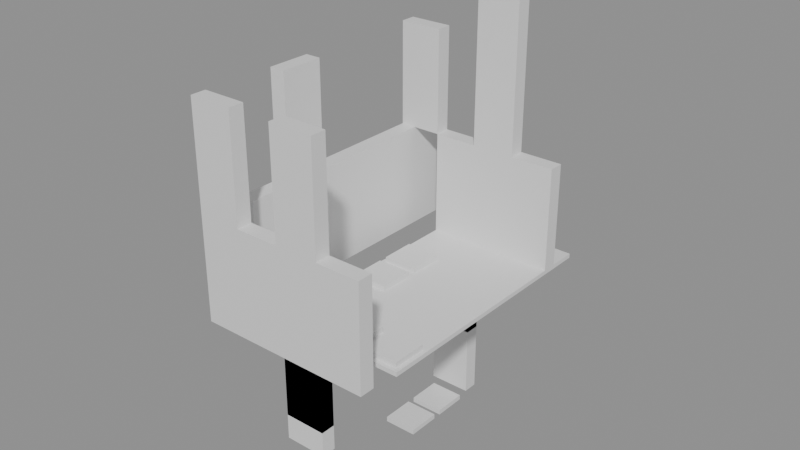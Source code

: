 # Source: building_lego.blend  (saved by Blender 5.0.119; exported with 4.5.12 LTS)
import bpy
from mathutils import Matrix  # noqa: F401  (used for matrix-valued properties, if any)

bpy.ops.wm.read_factory_settings(use_empty=True)
scene = bpy.context.scene
scene.name = 'Scene'

# ---- collections
col_01_paredes_externas = bpy.data.collections.new('01_Paredes_Externas'); scene.collection.children.link(col_01_paredes_externas)
col_02_paredes_internas = bpy.data.collections.new('02_Paredes_Internas'); scene.collection.children.link(col_02_paredes_internas)
col_03_pisos_escadas = bpy.data.collections.new('03_Pisos_Escadas'); scene.collection.children.link(col_03_pisos_escadas)
col_04_moveis_decoracoes = bpy.data.collections.new('04_Moveis_Decoracoes'); scene.collection.children.link(col_04_moveis_decoracoes)

# ---- materials (node trees are filled in below, after node groups)
mat_mat_parede_externa = bpy.data.materials.new('Mat_Parede_Externa')
mat_mat_parede_interna = bpy.data.materials.new('Mat_Parede_Interna')
mat_mat_pisos = bpy.data.materials.new('Mat_Pisos')
mat_mat_moveis = bpy.data.materials.new('Mat_Moveis')

# ---- material node trees
mat_mat_parede_externa.use_nodes = True; mat_mat_parede_externa.node_tree.nodes.clear()
_N = mat_mat_parede_externa.node_tree.nodes; _L = mat_mat_parede_externa.node_tree.links
n0 = _N.new('ShaderNodeBsdfPrincipled'); n0.name = 'BSDF - Pré-fundamentado'; n0.location = (-200, 100)
n1 = _N.new('ShaderNodeOutputMaterial'); n1.name = 'Saída de material'; n1.location = (200, 100)
_L.new(n0.outputs[0], n1.inputs[0])
n1.is_active_output = True
mat_mat_parede_interna.use_nodes = True; mat_mat_parede_interna.node_tree.nodes.clear()
_N = mat_mat_parede_interna.node_tree.nodes; _L = mat_mat_parede_interna.node_tree.links
n0 = _N.new('ShaderNodeBsdfPrincipled'); n0.name = 'BSDF - Pré-fundamentado'; n0.location = (-200, 100)
n1 = _N.new('ShaderNodeOutputMaterial'); n1.name = 'Saída de material'; n1.location = (200, 100)
_L.new(n0.outputs[0], n1.inputs[0])
n1.is_active_output = True
mat_mat_pisos.use_nodes = True; mat_mat_pisos.node_tree.nodes.clear()
_N = mat_mat_pisos.node_tree.nodes; _L = mat_mat_pisos.node_tree.links
n0 = _N.new('ShaderNodeBsdfPrincipled'); n0.name = 'BSDF - Pré-fundamentado'; n0.location = (-200, 100)
n1 = _N.new('ShaderNodeOutputMaterial'); n1.name = 'Saída de material'; n1.location = (200, 100)
_L.new(n0.outputs[0], n1.inputs[0])
n1.is_active_output = True
mat_mat_moveis.use_nodes = True; mat_mat_moveis.node_tree.nodes.clear()
_N = mat_mat_moveis.node_tree.nodes; _L = mat_mat_moveis.node_tree.links
n0 = _N.new('ShaderNodeBsdfPrincipled'); n0.name = 'BSDF - Pré-fundamentado'; n0.location = (-200, 100)
n1 = _N.new('ShaderNodeOutputMaterial'); n1.name = 'Saída de material'; n1.location = (200, 100)
_L.new(n0.outputs[0], n1.inputs[0])
n1.is_active_output = True

# ---- meshes
me_bloco_stone_post_1324_1444_z41 = bpy.data.meshes.new('Bloco_stone_post_1324_1444_z41')
me_bloco_stone_post_1324_1444_z41.from_pydata([(-0.5, -0.175, -1.2), (0.5, -0.175, -1.2), (0.5, 0.175, -1.2), (-0.5, 0.175, -1.2), (-0.5, -0.175, 1.2), (0.5, -0.175, 1.2), (0.5, 0.175, 1.2), (-0.5, 0.175, 1.2)], [], [(0, 1, 2, 3), (4, 7, 6, 5), (0, 4, 5, 1), (2, 6, 7, 3), (0, 3, 7, 4), (1, 5, 6, 2)])
me_bloco_stone_post_1324_1444_z41.materials.append(mat_mat_parede_externa)
me_bloco_stone_post_1324_1444_z41.update()
me_bloco_stone_pillar_1324_1444_z61 = bpy.data.meshes.new('Bloco_stone_pillar_1324_1444_z61')
me_bloco_stone_pillar_1324_1444_z61.from_pydata([(-0.5, -0.175, -1.2), (0.5, -0.175, -1.2), (0.5, 0.175, -1.2), (-0.5, 0.175, -1.2), (-0.5, -0.175, 1.2), (0.5, -0.175, 1.2), (0.5, 0.175, 1.2), (-0.5, 0.175, 1.2)], [], [(0, 1, 2, 3), (4, 7, 6, 5), (0, 4, 5, 1), (2, 6, 7, 3), (0, 3, 7, 4), (1, 5, 6, 2)])
me_bloco_stone_pillar_1324_1444_z61.materials.append(mat_mat_parede_externa)
me_bloco_stone_pillar_1324_1444_z61.update()
me_bloco_stone_wall_1325_1444_z41 = bpy.data.meshes.new('Bloco_stone_wall_1325_1444_z41')
me_bloco_stone_wall_1325_1444_z41.from_pydata([(-0.5, -0.175, -1.2), (0.5, -0.175, -1.2), (0.5, 0.175, -1.2), (-0.5, 0.175, -1.2), (-0.5, -0.175, 1.2), (0.5, -0.175, 1.2), (0.5, 0.175, 1.2), (-0.5, 0.175, 1.2)], [], [(0, 1, 2, 3), (4, 7, 6, 5), (0, 4, 5, 1), (2, 6, 7, 3), (0, 3, 7, 4), (1, 5, 6, 2)])
me_bloco_stone_wall_1325_1444_z41.materials.append(mat_mat_parede_externa)
me_bloco_stone_wall_1325_1444_z41.update()
me_bloco_stone_wall_1326_1444_z41 = bpy.data.meshes.new('Bloco_stone_wall_1326_1444_z41')
me_bloco_stone_wall_1326_1444_z41.from_pydata([(-0.5, -0.175, -1.2), (0.5, -0.175, -1.2), (0.5, 0.175, -1.2), (-0.5, 0.175, -1.2), (-0.5, -0.175, 1.2), (0.5, -0.175, 1.2), (0.5, 0.175, 1.2), (-0.5, 0.175, 1.2)], [], [(0, 1, 2, 3), (4, 7, 6, 5), (0, 4, 5, 1), (2, 6, 7, 3), (0, 3, 7, 4), (1, 5, 6, 2)])
me_bloco_stone_wall_1326_1444_z41.materials.append(mat_mat_parede_externa)
me_bloco_stone_wall_1326_1444_z41.update()
me_bloco_stone_pillar_1326_1444_z61 = bpy.data.meshes.new('Bloco_stone_pillar_1326_1444_z61')
me_bloco_stone_pillar_1326_1444_z61.from_pydata([(-0.5, -0.175, -1.2), (0.5, -0.175, -1.2), (0.5, 0.175, -1.2), (-0.5, 0.175, -1.2), (-0.5, -0.175, 1.2), (0.5, -0.175, 1.2), (0.5, 0.175, 1.2), (-0.5, 0.175, 1.2)], [], [(0, 1, 2, 3), (4, 7, 6, 5), (0, 4, 5, 1), (2, 6, 7, 3), (0, 3, 7, 4), (1, 5, 6, 2)])
me_bloco_stone_pillar_1326_1444_z61.materials.append(mat_mat_parede_externa)
me_bloco_stone_pillar_1326_1444_z61.update()
me_bloco_stone_wall_1327_1444_z41 = bpy.data.meshes.new('Bloco_stone_wall_1327_1444_z41')
me_bloco_stone_wall_1327_1444_z41.from_pydata([(-0.5, -0.175, -1.2), (0.5, -0.175, -1.2), (0.5, 0.175, -1.2), (-0.5, 0.175, -1.2), (-0.5, -0.175, 1.2), (0.5, -0.175, 1.2), (0.5, 0.175, 1.2), (-0.5, 0.175, 1.2)], [], [(0, 1, 2, 3), (4, 7, 6, 5), (0, 4, 5, 1), (2, 6, 7, 3), (0, 3, 7, 4), (1, 5, 6, 2)])
me_bloco_stone_wall_1327_1444_z41.materials.append(mat_mat_parede_externa)
me_bloco_stone_wall_1327_1444_z41.update()
me_bloco_stone_pillar_1324_1450_z61 = bpy.data.meshes.new('Bloco_stone_pillar_1324_1450_z61')
me_bloco_stone_pillar_1324_1450_z61.from_pydata([(-0.5, -0.175, -1.2), (0.5, -0.175, -1.2), (0.5, 0.175, -1.2), (-0.5, 0.175, -1.2), (-0.5, -0.175, 1.2), (0.5, -0.175, 1.2), (0.5, 0.175, 1.2), (-0.5, 0.175, 1.2)], [], [(0, 1, 2, 3), (4, 7, 6, 5), (0, 4, 5, 1), (2, 6, 7, 3), (0, 3, 7, 4), (1, 5, 6, 2)])
me_bloco_stone_pillar_1324_1450_z61.materials.append(mat_mat_parede_externa)
me_bloco_stone_pillar_1324_1450_z61.update()
me_bloco_stone_post_1325_1450_z7 = bpy.data.meshes.new('Bloco_stone_post_1325_1450_z7')
me_bloco_stone_post_1325_1450_z7.from_pydata([(-0.5, -0.175, -1.2), (0.5, -0.175, -1.2), (0.5, 0.175, -1.2), (-0.5, 0.175, -1.2), (-0.5, -0.175, 1.2), (0.5, -0.175, 1.2), (0.5, 0.175, 1.2), (-0.5, 0.175, 1.2)], [], [(0, 1, 2, 3), (4, 7, 6, 5), (0, 4, 5, 1), (2, 6, 7, 3), (0, 3, 7, 4), (1, 5, 6, 2)])
me_bloco_stone_post_1325_1450_z7.materials.append(mat_mat_parede_externa)
me_bloco_stone_post_1325_1450_z7.update()
me_bloco_stone_arch_1325_1450_z21 = bpy.data.meshes.new('Bloco_stone_arch_1325_1450_z21')
me_bloco_stone_arch_1325_1450_z21.from_pydata([(-0.5, -0.175, -1.2), (0.5, -0.175, -1.2), (0.5, 0.175, -1.2), (-0.5, 0.175, -1.2), (-0.5, -0.175, 1.2), (0.5, -0.175, 1.2), (0.5, 0.175, 1.2), (-0.5, 0.175, 1.2)], [], [(0, 1, 2, 3), (4, 7, 6, 5), (0, 4, 5, 1), (2, 6, 7, 3), (0, 3, 7, 4), (1, 5, 6, 2)])
me_bloco_stone_arch_1325_1450_z21.materials.append(mat_mat_parede_externa)
me_bloco_stone_arch_1325_1450_z21.update()
me_bloco_stone_wall_1325_1450_z41 = bpy.data.meshes.new('Bloco_stone_wall_1325_1450_z41')
me_bloco_stone_wall_1325_1450_z41.from_pydata([(-0.5, -0.175, -1.2), (0.5, -0.175, -1.2), (0.5, 0.175, -1.2), (-0.5, 0.175, -1.2), (-0.5, -0.175, 1.2), (0.5, -0.175, 1.2), (0.5, 0.175, 1.2), (-0.5, 0.175, 1.2)], [], [(0, 1, 2, 3), (4, 7, 6, 5), (0, 4, 5, 1), (2, 6, 7, 3), (0, 3, 7, 4), (1, 5, 6, 2)])
me_bloco_stone_wall_1325_1450_z41.materials.append(mat_mat_parede_externa)
me_bloco_stone_wall_1325_1450_z41.update()
me_bloco_stone_wall_1326_1450_z41 = bpy.data.meshes.new('Bloco_stone_wall_1326_1450_z41')
me_bloco_stone_wall_1326_1450_z41.from_pydata([(-0.5, -0.175, -1.2), (0.5, -0.175, -1.2), (0.5, 0.175, -1.2), (-0.5, 0.175, -1.2), (-0.5, -0.175, 1.2), (0.5, -0.175, 1.2), (0.5, 0.175, 1.2), (-0.5, 0.175, 1.2)], [], [(0, 1, 2, 3), (4, 7, 6, 5), (0, 4, 5, 1), (2, 6, 7, 3), (0, 3, 7, 4), (1, 5, 6, 2)])
me_bloco_stone_wall_1326_1450_z41.materials.append(mat_mat_parede_externa)
me_bloco_stone_wall_1326_1450_z41.update()
me_bloco_stone_pillar_1326_1450_z61 = bpy.data.meshes.new('Bloco_stone_pillar_1326_1450_z61')
me_bloco_stone_pillar_1326_1450_z61.from_pydata([(-0.5, -0.175, -1.2), (0.5, -0.175, -1.2), (0.5, 0.175, -1.2), (-0.5, 0.175, -1.2), (-0.5, -0.175, 1.2), (0.5, -0.175, 1.2), (0.5, 0.175, 1.2), (-0.5, 0.175, 1.2)], [], [(0, 1, 2, 3), (4, 7, 6, 5), (0, 4, 5, 1), (2, 6, 7, 3), (0, 3, 7, 4), (1, 5, 6, 2)])
me_bloco_stone_pillar_1326_1450_z61.materials.append(mat_mat_parede_externa)
me_bloco_stone_pillar_1326_1450_z61.update()
me_bloco_stone_pillar_1326_1450_z81 = bpy.data.meshes.new('Bloco_stone_pillar_1326_1450_z81')
me_bloco_stone_pillar_1326_1450_z81.from_pydata([(-0.5, -0.175, -1.2), (0.5, -0.175, -1.2), (0.5, 0.175, -1.2), (-0.5, 0.175, -1.2), (-0.5, -0.175, 1.2), (0.5, -0.175, 1.2), (0.5, 0.175, 1.2), (-0.5, 0.175, 1.2)], [], [(0, 1, 2, 3), (4, 7, 6, 5), (0, 4, 5, 1), (2, 6, 7, 3), (0, 3, 7, 4), (1, 5, 6, 2)])
me_bloco_stone_pillar_1326_1450_z81.materials.append(mat_mat_parede_externa)
me_bloco_stone_pillar_1326_1450_z81.update()
me_bloco_stone_wall_1327_1450_z41 = bpy.data.meshes.new('Bloco_stone_wall_1327_1450_z41')
me_bloco_stone_wall_1327_1450_z41.from_pydata([(-0.5, -0.175, -1.2), (0.5, -0.175, -1.2), (0.5, 0.175, -1.2), (-0.5, 0.175, -1.2), (-0.5, -0.175, 1.2), (0.5, -0.175, 1.2), (0.5, 0.175, 1.2), (-0.5, 0.175, 1.2)], [], [(0, 1, 2, 3), (4, 7, 6, 5), (0, 4, 5, 1), (2, 6, 7, 3), (0, 3, 7, 4), (1, 5, 6, 2)])
me_bloco_stone_wall_1327_1450_z41.materials.append(mat_mat_parede_externa)
me_bloco_stone_wall_1327_1450_z41.update()
me_bloco_stone_wall_1324_1445_z41 = bpy.data.meshes.new('Bloco_stone_wall_1324_1445_z41')
me_bloco_stone_wall_1324_1445_z41.from_pydata([(-0.175, -0.5, -1.2), (0.175, -0.5, -1.2), (0.175, 0.5, -1.2), (-0.175, 0.5, -1.2), (-0.175, -0.5, 1.2), (0.175, -0.5, 1.2), (0.175, 0.5, 1.2), (-0.175, 0.5, 1.2)], [], [(0, 1, 2, 3), (4, 7, 6, 5), (0, 4, 5, 1), (2, 6, 7, 3), (0, 3, 7, 4), (1, 5, 6, 2)])
me_bloco_stone_wall_1324_1445_z41.materials.append(mat_mat_parede_externa)
me_bloco_stone_wall_1324_1445_z41.update()
me_bloco_stone_wall_1324_1446_z41 = bpy.data.meshes.new('Bloco_stone_wall_1324_1446_z41')
me_bloco_stone_wall_1324_1446_z41.from_pydata([(-0.175, -0.5, -1.2), (0.175, -0.5, -1.2), (0.175, 0.5, -1.2), (-0.175, 0.5, -1.2), (-0.175, -0.5, 1.2), (0.175, -0.5, 1.2), (0.175, 0.5, 1.2), (-0.175, 0.5, 1.2)], [], [(0, 1, 2, 3), (4, 7, 6, 5), (0, 4, 5, 1), (2, 6, 7, 3), (0, 3, 7, 4), (1, 5, 6, 2)])
me_bloco_stone_wall_1324_1446_z41.materials.append(mat_mat_parede_externa)
me_bloco_stone_wall_1324_1446_z41.update()
me_bloco_stone_pillar_1324_1446_z61 = bpy.data.meshes.new('Bloco_stone_pillar_1324_1446_z61')
me_bloco_stone_pillar_1324_1446_z61.from_pydata([(-0.175, -0.5, -1.2), (0.175, -0.5, -1.2), (0.175, 0.5, -1.2), (-0.175, 0.5, -1.2), (-0.175, -0.5, 1.2), (0.175, -0.5, 1.2), (0.175, 0.5, 1.2), (-0.175, 0.5, 1.2)], [], [(0, 1, 2, 3), (4, 7, 6, 5), (0, 4, 5, 1), (2, 6, 7, 3), (0, 3, 7, 4), (1, 5, 6, 2)])
me_bloco_stone_pillar_1324_1446_z61.materials.append(mat_mat_parede_externa)
me_bloco_stone_pillar_1324_1446_z61.update()
me_bloco_stone_wall_1324_1447_z41 = bpy.data.meshes.new('Bloco_stone_wall_1324_1447_z41')
me_bloco_stone_wall_1324_1447_z41.from_pydata([(-0.175, -0.5, -1.2), (0.175, -0.5, -1.2), (0.175, 0.5, -1.2), (-0.175, 0.5, -1.2), (-0.175, -0.5, 1.2), (0.175, -0.5, 1.2), (0.175, 0.5, 1.2), (-0.175, 0.5, 1.2)], [], [(0, 1, 2, 3), (4, 7, 6, 5), (0, 4, 5, 1), (2, 6, 7, 3), (0, 3, 7, 4), (1, 5, 6, 2)])
me_bloco_stone_wall_1324_1447_z41.materials.append(mat_mat_parede_externa)
me_bloco_stone_wall_1324_1447_z41.update()
me_bloco_stone_wall_1324_1448_z41 = bpy.data.meshes.new('Bloco_stone_wall_1324_1448_z41')
me_bloco_stone_wall_1324_1448_z41.from_pydata([(-0.175, -0.5, -1.2), (0.175, -0.5, -1.2), (0.175, 0.5, -1.2), (-0.175, 0.5, -1.2), (-0.175, -0.5, 1.2), (0.175, -0.5, 1.2), (0.175, 0.5, 1.2), (-0.175, 0.5, 1.2)], [], [(0, 1, 2, 3), (4, 7, 6, 5), (0, 4, 5, 1), (2, 6, 7, 3), (0, 3, 7, 4), (1, 5, 6, 2)])
me_bloco_stone_wall_1324_1448_z41.materials.append(mat_mat_parede_externa)
me_bloco_stone_wall_1324_1448_z41.update()
me_bloco_stone_wall_1324_1449_z41 = bpy.data.meshes.new('Bloco_stone_wall_1324_1449_z41')
me_bloco_stone_wall_1324_1449_z41.from_pydata([(-0.175, -0.5, -1.2), (0.175, -0.5, -1.2), (0.175, 0.5, -1.2), (-0.175, 0.5, -1.2), (-0.175, -0.5, 1.2), (0.175, -0.5, 1.2), (0.175, 0.5, 1.2), (-0.175, 0.5, 1.2)], [], [(0, 1, 2, 3), (4, 7, 6, 5), (0, 4, 5, 1), (2, 6, 7, 3), (0, 3, 7, 4), (1, 5, 6, 2)])
me_bloco_stone_wall_1324_1449_z41.materials.append(mat_mat_parede_externa)
me_bloco_stone_wall_1324_1449_z41.update()
me_bloco_stone_wall_1324_1450_z41 = bpy.data.meshes.new('Bloco_stone_wall_1324_1450_z41')
me_bloco_stone_wall_1324_1450_z41.from_pydata([(-0.175, -0.5, -1.2), (0.175, -0.5, -1.2), (0.175, 0.5, -1.2), (-0.175, 0.5, -1.2), (-0.175, -0.5, 1.2), (0.175, -0.5, 1.2), (0.175, 0.5, 1.2), (-0.175, 0.5, 1.2)], [], [(0, 1, 2, 3), (4, 7, 6, 5), (0, 4, 5, 1), (2, 6, 7, 3), (0, 3, 7, 4), (1, 5, 6, 2)])
me_bloco_stone_wall_1324_1450_z41.materials.append(mat_mat_parede_externa)
me_bloco_stone_wall_1324_1450_z41.update()
me_bloco_stone_post_1325_1445_z16 = bpy.data.meshes.new('Bloco_stone_post_1325_1445_z16')
me_bloco_stone_post_1325_1445_z16.from_pydata([(-0.5, -0.175, -1.2), (0.5, -0.175, -1.2), (0.5, 0.175, -1.2), (-0.5, 0.175, -1.2), (-0.5, -0.175, 1.2), (0.5, -0.175, 1.2), (0.5, 0.175, 1.2), (-0.5, 0.175, 1.2)], [], [(0, 1, 2, 3), (4, 7, 6, 5), (0, 4, 5, 1), (2, 6, 7, 3), (0, 3, 7, 4), (1, 5, 6, 2)])
me_bloco_stone_post_1325_1445_z16.materials.append(mat_mat_parede_interna)
me_bloco_stone_post_1325_1445_z16.update()
me_bloco_stone_arch_1325_1445_z21 = bpy.data.meshes.new('Bloco_stone_arch_1325_1445_z21')
me_bloco_stone_arch_1325_1445_z21.from_pydata([(-0.5, -0.175, -1.2), (0.5, -0.175, -1.2), (0.5, 0.175, -1.2), (-0.5, 0.175, -1.2), (-0.5, -0.175, 1.2), (0.5, -0.175, 1.2), (0.5, 0.175, 1.2), (-0.5, 0.175, 1.2)], [], [(0, 1, 2, 3), (4, 7, 6, 5), (0, 4, 5, 1), (2, 6, 7, 3), (0, 3, 7, 4), (1, 5, 6, 2)])
me_bloco_stone_arch_1325_1445_z21.materials.append(mat_mat_parede_interna)
me_bloco_stone_arch_1325_1445_z21.update()
me_piso_stone_pavers_dark_1325_1445_z41 = bpy.data.meshes.new('Piso_stone_pavers_dark_1325_1445_z41')
me_piso_stone_pavers_dark_1325_1445_z41.from_pydata([(-0.5, -0.5, -0.05), (0.5, -0.5, -0.05), (0.5, 0.5, -0.05), (-0.5, 0.5, -0.05), (-0.5, -0.5, 0.05), (0.5, -0.5, 0.05), (0.5, 0.5, 0.05), (-0.5, 0.5, 0.05)], [], [(0, 1, 2, 3), (4, 7, 6, 5), (0, 4, 5, 1), (2, 6, 7, 3), (0, 3, 7, 4), (1, 5, 6, 2)])
me_piso_stone_pavers_dark_1325_1445_z41.materials.append(mat_mat_pisos)
me_piso_stone_pavers_dark_1325_1445_z41.update()
me_piso_stone_pavers_dark_1326_1445_z41 = bpy.data.meshes.new('Piso_stone_pavers_dark_1326_1445_z41')
me_piso_stone_pavers_dark_1326_1445_z41.from_pydata([(-0.5, -0.5, -0.05), (0.5, -0.5, -0.05), (0.5, 0.5, -0.05), (-0.5, 0.5, -0.05), (-0.5, -0.5, 0.05), (0.5, -0.5, 0.05), (0.5, 0.5, 0.05), (-0.5, 0.5, 0.05)], [], [(0, 1, 2, 3), (4, 7, 6, 5), (0, 4, 5, 1), (2, 6, 7, 3), (0, 3, 7, 4), (1, 5, 6, 2)])
me_piso_stone_pavers_dark_1326_1445_z41.materials.append(mat_mat_pisos)
me_piso_stone_pavers_dark_1326_1445_z41.update()
me_piso_stone_pavers_dark_1327_1445_z41 = bpy.data.meshes.new('Piso_stone_pavers_dark_1327_1445_z41')
me_piso_stone_pavers_dark_1327_1445_z41.from_pydata([(-0.5, -0.5, -0.05), (0.5, -0.5, -0.05), (0.5, 0.5, -0.05), (-0.5, 0.5, -0.05), (-0.5, -0.5, 0.05), (0.5, -0.5, 0.05), (0.5, 0.5, 0.05), (-0.5, 0.5, 0.05)], [], [(0, 1, 2, 3), (4, 7, 6, 5), (0, 4, 5, 1), (2, 6, 7, 3), (0, 3, 7, 4), (1, 5, 6, 2)])
me_piso_stone_pavers_dark_1327_1445_z41.materials.append(mat_mat_pisos)
me_piso_stone_pavers_dark_1327_1445_z41.update()
me_piso_stone_pavers_dark_1325_1446_z41 = bpy.data.meshes.new('Piso_stone_pavers_dark_1325_1446_z41')
me_piso_stone_pavers_dark_1325_1446_z41.from_pydata([(-0.5, -0.5, -0.05), (0.5, -0.5, -0.05), (0.5, 0.5, -0.05), (-0.5, 0.5, -0.05), (-0.5, -0.5, 0.05), (0.5, -0.5, 0.05), (0.5, 0.5, 0.05), (-0.5, 0.5, 0.05)], [], [(0, 1, 2, 3), (4, 7, 6, 5), (0, 4, 5, 1), (2, 6, 7, 3), (0, 3, 7, 4), (1, 5, 6, 2)])
me_piso_stone_pavers_dark_1325_1446_z41.materials.append(mat_mat_pisos)
me_piso_stone_pavers_dark_1325_1446_z41.update()
me_piso_stone_pavers_dark_1326_1446_z41 = bpy.data.meshes.new('Piso_stone_pavers_dark_1326_1446_z41')
me_piso_stone_pavers_dark_1326_1446_z41.from_pydata([(-0.5, -0.5, -0.05), (0.5, -0.5, -0.05), (0.5, 0.5, -0.05), (-0.5, 0.5, -0.05), (-0.5, -0.5, 0.05), (0.5, -0.5, 0.05), (0.5, 0.5, 0.05), (-0.5, 0.5, 0.05)], [], [(0, 1, 2, 3), (4, 7, 6, 5), (0, 4, 5, 1), (2, 6, 7, 3), (0, 3, 7, 4), (1, 5, 6, 2)])
me_piso_stone_pavers_dark_1326_1446_z41.materials.append(mat_mat_pisos)
me_piso_stone_pavers_dark_1326_1446_z41.update()
me_piso_stone_pavers_dark_1327_1446_z41 = bpy.data.meshes.new('Piso_stone_pavers_dark_1327_1446_z41')
me_piso_stone_pavers_dark_1327_1446_z41.from_pydata([(-0.5, -0.5, -0.05), (0.5, -0.5, -0.05), (0.5, 0.5, -0.05), (-0.5, 0.5, -0.05), (-0.5, -0.5, 0.05), (0.5, -0.5, 0.05), (0.5, 0.5, 0.05), (-0.5, 0.5, 0.05)], [], [(0, 1, 2, 3), (4, 7, 6, 5), (0, 4, 5, 1), (2, 6, 7, 3), (0, 3, 7, 4), (1, 5, 6, 2)])
me_piso_stone_pavers_dark_1327_1446_z41.materials.append(mat_mat_pisos)
me_piso_stone_pavers_dark_1327_1446_z41.update()
me_piso_stone_pavers_dark_1325_1447_z41 = bpy.data.meshes.new('Piso_stone_pavers_dark_1325_1447_z41')
me_piso_stone_pavers_dark_1325_1447_z41.from_pydata([(-0.5, -0.5, -0.05), (0.5, -0.5, -0.05), (0.5, 0.5, -0.05), (-0.5, 0.5, -0.05), (-0.5, -0.5, 0.05), (0.5, -0.5, 0.05), (0.5, 0.5, 0.05), (-0.5, 0.5, 0.05)], [], [(0, 1, 2, 3), (4, 7, 6, 5), (0, 4, 5, 1), (2, 6, 7, 3), (0, 3, 7, 4), (1, 5, 6, 2)])
me_piso_stone_pavers_dark_1325_1447_z41.materials.append(mat_mat_pisos)
me_piso_stone_pavers_dark_1325_1447_z41.update()
me_piso_stone_pavers_dark_1326_1447_z41 = bpy.data.meshes.new('Piso_stone_pavers_dark_1326_1447_z41')
me_piso_stone_pavers_dark_1326_1447_z41.from_pydata([(-0.5, -0.5, -0.05), (0.5, -0.5, -0.05), (0.5, 0.5, -0.05), (-0.5, 0.5, -0.05), (-0.5, -0.5, 0.05), (0.5, -0.5, 0.05), (0.5, 0.5, 0.05), (-0.5, 0.5, 0.05)], [], [(0, 1, 2, 3), (4, 7, 6, 5), (0, 4, 5, 1), (2, 6, 7, 3), (0, 3, 7, 4), (1, 5, 6, 2)])
me_piso_stone_pavers_dark_1326_1447_z41.materials.append(mat_mat_pisos)
me_piso_stone_pavers_dark_1326_1447_z41.update()
me_piso_stone_pavers_dark_1327_1447_z41 = bpy.data.meshes.new('Piso_stone_pavers_dark_1327_1447_z41')
me_piso_stone_pavers_dark_1327_1447_z41.from_pydata([(-0.5, -0.5, -0.05), (0.5, -0.5, -0.05), (0.5, 0.5, -0.05), (-0.5, 0.5, -0.05), (-0.5, -0.5, 0.05), (0.5, -0.5, 0.05), (0.5, 0.5, 0.05), (-0.5, 0.5, 0.05)], [], [(0, 1, 2, 3), (4, 7, 6, 5), (0, 4, 5, 1), (2, 6, 7, 3), (0, 3, 7, 4), (1, 5, 6, 2)])
me_piso_stone_pavers_dark_1327_1447_z41.materials.append(mat_mat_pisos)
me_piso_stone_pavers_dark_1327_1447_z41.update()
me_piso_stone_pavers_dark_1325_1448_z41 = bpy.data.meshes.new('Piso_stone_pavers_dark_1325_1448_z41')
me_piso_stone_pavers_dark_1325_1448_z41.from_pydata([(-0.5, -0.5, -0.05), (0.5, -0.5, -0.05), (0.5, 0.5, -0.05), (-0.5, 0.5, -0.05), (-0.5, -0.5, 0.05), (0.5, -0.5, 0.05), (0.5, 0.5, 0.05), (-0.5, 0.5, 0.05)], [], [(0, 1, 2, 3), (4, 7, 6, 5), (0, 4, 5, 1), (2, 6, 7, 3), (0, 3, 7, 4), (1, 5, 6, 2)])
me_piso_stone_pavers_dark_1325_1448_z41.materials.append(mat_mat_pisos)
me_piso_stone_pavers_dark_1325_1448_z41.update()
me_piso_stone_pavers_dark_1326_1448_z41 = bpy.data.meshes.new('Piso_stone_pavers_dark_1326_1448_z41')
me_piso_stone_pavers_dark_1326_1448_z41.from_pydata([(-0.5, -0.5, -0.05), (0.5, -0.5, -0.05), (0.5, 0.5, -0.05), (-0.5, 0.5, -0.05), (-0.5, -0.5, 0.05), (0.5, -0.5, 0.05), (0.5, 0.5, 0.05), (-0.5, 0.5, 0.05)], [], [(0, 1, 2, 3), (4, 7, 6, 5), (0, 4, 5, 1), (2, 6, 7, 3), (0, 3, 7, 4), (1, 5, 6, 2)])
me_piso_stone_pavers_dark_1326_1448_z41.materials.append(mat_mat_pisos)
me_piso_stone_pavers_dark_1326_1448_z41.update()
me_piso_stone_pavers_dark_1327_1448_z41 = bpy.data.meshes.new('Piso_stone_pavers_dark_1327_1448_z41')
me_piso_stone_pavers_dark_1327_1448_z41.from_pydata([(-0.5, -0.5, -0.05), (0.5, -0.5, -0.05), (0.5, 0.5, -0.05), (-0.5, 0.5, -0.05), (-0.5, -0.5, 0.05), (0.5, -0.5, 0.05), (0.5, 0.5, 0.05), (-0.5, 0.5, 0.05)], [], [(0, 1, 2, 3), (4, 7, 6, 5), (0, 4, 5, 1), (2, 6, 7, 3), (0, 3, 7, 4), (1, 5, 6, 2)])
me_piso_stone_pavers_dark_1327_1448_z41.materials.append(mat_mat_pisos)
me_piso_stone_pavers_dark_1327_1448_z41.update()
me_piso_stone_pavers_dark_1325_1449_z41 = bpy.data.meshes.new('Piso_stone_pavers_dark_1325_1449_z41')
me_piso_stone_pavers_dark_1325_1449_z41.from_pydata([(-0.5, -0.5, -0.05), (0.5, -0.5, -0.05), (0.5, 0.5, -0.05), (-0.5, 0.5, -0.05), (-0.5, -0.5, 0.05), (0.5, -0.5, 0.05), (0.5, 0.5, 0.05), (-0.5, 0.5, 0.05)], [], [(0, 1, 2, 3), (4, 7, 6, 5), (0, 4, 5, 1), (2, 6, 7, 3), (0, 3, 7, 4), (1, 5, 6, 2)])
me_piso_stone_pavers_dark_1325_1449_z41.materials.append(mat_mat_pisos)
me_piso_stone_pavers_dark_1325_1449_z41.update()
me_piso_stone_pavers_dark_1326_1449_z41 = bpy.data.meshes.new('Piso_stone_pavers_dark_1326_1449_z41')
me_piso_stone_pavers_dark_1326_1449_z41.from_pydata([(-0.5, -0.5, -0.05), (0.5, -0.5, -0.05), (0.5, 0.5, -0.05), (-0.5, 0.5, -0.05), (-0.5, -0.5, 0.05), (0.5, -0.5, 0.05), (0.5, 0.5, 0.05), (-0.5, 0.5, 0.05)], [], [(0, 1, 2, 3), (4, 7, 6, 5), (0, 4, 5, 1), (2, 6, 7, 3), (0, 3, 7, 4), (1, 5, 6, 2)])
me_piso_stone_pavers_dark_1326_1449_z41.materials.append(mat_mat_pisos)
me_piso_stone_pavers_dark_1326_1449_z41.update()
me_piso_stone_pavers_dark_1327_1449_z41 = bpy.data.meshes.new('Piso_stone_pavers_dark_1327_1449_z41')
me_piso_stone_pavers_dark_1327_1449_z41.from_pydata([(-0.5, -0.5, -0.05), (0.5, -0.5, -0.05), (0.5, 0.5, -0.05), (-0.5, 0.5, -0.05), (-0.5, -0.5, 0.05), (0.5, -0.5, 0.05), (0.5, 0.5, 0.05), (-0.5, 0.5, 0.05)], [], [(0, 1, 2, 3), (4, 7, 6, 5), (0, 4, 5, 1), (2, 6, 7, 3), (0, 3, 7, 4), (1, 5, 6, 2)])
me_piso_stone_pavers_dark_1327_1449_z41.materials.append(mat_mat_pisos)
me_piso_stone_pavers_dark_1327_1449_z41.update()
me_piso_stone_pavers_dark_1325_1450_z41 = bpy.data.meshes.new('Piso_stone_pavers_dark_1325_1450_z41')
me_piso_stone_pavers_dark_1325_1450_z41.from_pydata([(-0.5, -0.5, -0.05), (0.5, -0.5, -0.05), (0.5, 0.5, -0.05), (-0.5, 0.5, -0.05), (-0.5, -0.5, 0.05), (0.5, -0.5, 0.05), (0.5, 0.5, 0.05), (-0.5, 0.5, 0.05)], [], [(0, 1, 2, 3), (4, 7, 6, 5), (0, 4, 5, 1), (2, 6, 7, 3), (0, 3, 7, 4), (1, 5, 6, 2)])
me_piso_stone_pavers_dark_1325_1450_z41.materials.append(mat_mat_pisos)
me_piso_stone_pavers_dark_1325_1450_z41.update()
me_piso_stone_pavers_dark_1326_1450_z41 = bpy.data.meshes.new('Piso_stone_pavers_dark_1326_1450_z41')
me_piso_stone_pavers_dark_1326_1450_z41.from_pydata([(-0.5, -0.5, -0.05), (0.5, -0.5, -0.05), (0.5, 0.5, -0.05), (-0.5, 0.5, -0.05), (-0.5, -0.5, 0.05), (0.5, -0.5, 0.05), (0.5, 0.5, 0.05), (-0.5, 0.5, 0.05)], [], [(0, 1, 2, 3), (4, 7, 6, 5), (0, 4, 5, 1), (2, 6, 7, 3), (0, 3, 7, 4), (1, 5, 6, 2)])
me_piso_stone_pavers_dark_1326_1450_z41.materials.append(mat_mat_pisos)
me_piso_stone_pavers_dark_1326_1450_z41.update()
me_piso_stone_pavers_dark_1327_1450_z41 = bpy.data.meshes.new('Piso_stone_pavers_dark_1327_1450_z41')
me_piso_stone_pavers_dark_1327_1450_z41.from_pydata([(-0.5, -0.5, -0.05), (0.5, -0.5, -0.05), (0.5, 0.5, -0.05), (-0.5, 0.5, -0.05), (-0.5, -0.5, 0.05), (0.5, -0.5, 0.05), (0.5, 0.5, 0.05), (-0.5, 0.5, 0.05)], [], [(0, 1, 2, 3), (4, 7, 6, 5), (0, 4, 5, 1), (2, 6, 7, 3), (0, 3, 7, 4), (1, 5, 6, 2)])
me_piso_stone_pavers_dark_1327_1450_z41.materials.append(mat_mat_pisos)
me_piso_stone_pavers_dark_1327_1450_z41.update()
me_movel_rock_1324_1444_z5 = bpy.data.meshes.new('Movel_rock_1324_1444_z5')
me_movel_rock_1324_1444_z5.from_pydata([(-0.4, -0.4, -0.12), (0.4, -0.4, -0.12), (0.4, 0.4, -0.12), (-0.4, 0.4, -0.12), (-0.4, -0.4, 0.12), (0.4, -0.4, 0.12), (0.4, 0.4, 0.12), (-0.4, 0.4, 0.12)], [], [(0, 1, 2, 3), (4, 7, 6, 5), (0, 4, 5, 1), (2, 6, 7, 3), (0, 3, 7, 4), (1, 5, 6, 2)])
me_movel_rock_1324_1444_z5.materials.append(mat_mat_moveis)
me_movel_rock_1324_1444_z5.update()
me_movel_decorative_weapons_1325_1445_z41 = bpy.data.meshes.new('Movel_decorative_weapons_1325_1445_z41')
me_movel_decorative_weapons_1325_1445_z41.from_pydata([(-0.4, -0.4, -0.06), (0.4, -0.4, -0.06), (0.4, 0.4, -0.06), (-0.4, 0.4, -0.06), (-0.4, -0.4, 0.06), (0.4, -0.4, 0.06), (0.4, 0.4, 0.06), (-0.4, 0.4, 0.06)], [], [(0, 1, 2, 3), (4, 7, 6, 5), (0, 4, 5, 1), (2, 6, 7, 3), (0, 3, 7, 4), (1, 5, 6, 2)])
me_movel_decorative_weapons_1325_1445_z41.materials.append(mat_mat_moveis)
me_movel_decorative_weapons_1325_1445_z41.update()
me_movel_decorative_weapons_1326_1445_z41 = bpy.data.meshes.new('Movel_decorative_weapons_1326_1445_z41')
me_movel_decorative_weapons_1326_1445_z41.from_pydata([(-0.4, -0.4, -0.06), (0.4, -0.4, -0.06), (0.4, 0.4, -0.06), (-0.4, 0.4, -0.06), (-0.4, -0.4, 0.06), (0.4, -0.4, 0.06), (0.4, 0.4, 0.06), (-0.4, 0.4, 0.06)], [], [(0, 1, 2, 3), (4, 7, 6, 5), (0, 4, 5, 1), (2, 6, 7, 3), (0, 3, 7, 4), (1, 5, 6, 2)])
me_movel_decorative_weapons_1326_1445_z41.materials.append(mat_mat_moveis)
me_movel_decorative_weapons_1326_1445_z41.update()
me_movel_decorative_weapons_1327_1445_z41 = bpy.data.meshes.new('Movel_decorative_weapons_1327_1445_z41')
me_movel_decorative_weapons_1327_1445_z41.from_pydata([(-0.4, -0.4, -0.06), (0.4, -0.4, -0.06), (0.4, 0.4, -0.06), (-0.4, 0.4, -0.06), (-0.4, -0.4, 0.06), (0.4, -0.4, 0.06), (0.4, 0.4, 0.06), (-0.4, 0.4, 0.06)], [], [(0, 1, 2, 3), (4, 7, 6, 5), (0, 4, 5, 1), (2, 6, 7, 3), (0, 3, 7, 4), (1, 5, 6, 2)])
me_movel_decorative_weapons_1327_1445_z41.materials.append(mat_mat_moveis)
me_movel_decorative_weapons_1327_1445_z41.update()
me_movel_grasses_1327_1446_z5 = bpy.data.meshes.new('Movel_grasses_1327_1446_z5')
me_movel_grasses_1327_1446_z5.from_pydata([(-0.4, -0.4, -0.06), (0.4, -0.4, -0.06), (0.4, 0.4, -0.06), (-0.4, 0.4, -0.06), (-0.4, -0.4, 0.06), (0.4, -0.4, 0.06), (0.4, 0.4, 0.06), (-0.4, 0.4, 0.06)], [], [(0, 1, 2, 3), (4, 7, 6, 5), (0, 4, 5, 1), (2, 6, 7, 3), (0, 3, 7, 4), (1, 5, 6, 2)])
me_movel_grasses_1327_1446_z5.materials.append(mat_mat_moveis)
me_movel_grasses_1327_1446_z5.update()
me_movel_banner_1325_1447_z41 = bpy.data.meshes.new('Movel_banner_1325_1447_z41')
me_movel_banner_1325_1447_z41.from_pydata([(-0.4, -0.4, -0.06), (0.4, -0.4, -0.06), (0.4, 0.4, -0.06), (-0.4, 0.4, -0.06), (-0.4, -0.4, 0.06), (0.4, -0.4, 0.06), (0.4, 0.4, 0.06), (-0.4, 0.4, 0.06)], [], [(0, 1, 2, 3), (4, 7, 6, 5), (0, 4, 5, 1), (2, 6, 7, 3), (0, 3, 7, 4), (1, 5, 6, 2)])
me_movel_banner_1325_1447_z41.materials.append(mat_mat_moveis)
me_movel_banner_1325_1447_z41.update()
me_movel_grasses_1325_1448_z5 = bpy.data.meshes.new('Movel_grasses_1325_1448_z5')
me_movel_grasses_1325_1448_z5.from_pydata([(-0.4, -0.4, -0.06), (0.4, -0.4, -0.06), (0.4, 0.4, -0.06), (-0.4, 0.4, -0.06), (-0.4, -0.4, 0.06), (0.4, -0.4, 0.06), (0.4, 0.4, 0.06), (-0.4, 0.4, 0.06)], [], [(0, 1, 2, 3), (4, 7, 6, 5), (0, 4, 5, 1), (2, 6, 7, 3), (0, 3, 7, 4), (1, 5, 6, 2)])
me_movel_grasses_1325_1448_z5.materials.append(mat_mat_moveis)
me_movel_grasses_1325_1448_z5.update()
me_movel_banner_1325_1448_z41 = bpy.data.meshes.new('Movel_banner_1325_1448_z41')
me_movel_banner_1325_1448_z41.from_pydata([(-0.4, -0.4, -0.06), (0.4, -0.4, -0.06), (0.4, 0.4, -0.06), (-0.4, 0.4, -0.06), (-0.4, -0.4, 0.06), (0.4, -0.4, 0.06), (0.4, 0.4, 0.06), (-0.4, 0.4, 0.06)], [], [(0, 1, 2, 3), (4, 7, 6, 5), (0, 4, 5, 1), (2, 6, 7, 3), (0, 3, 7, 4), (1, 5, 6, 2)])
me_movel_banner_1325_1448_z41.materials.append(mat_mat_moveis)
me_movel_banner_1325_1448_z41.update()
me_movel_grasses_1325_1449_z5 = bpy.data.meshes.new('Movel_grasses_1325_1449_z5')
me_movel_grasses_1325_1449_z5.from_pydata([(-0.4, -0.4, -0.06), (0.4, -0.4, -0.06), (0.4, 0.4, -0.06), (-0.4, 0.4, -0.06), (-0.4, -0.4, 0.06), (0.4, -0.4, 0.06), (0.4, 0.4, 0.06), (-0.4, 0.4, 0.06)], [], [(0, 1, 2, 3), (4, 7, 6, 5), (0, 4, 5, 1), (2, 6, 7, 3), (0, 3, 7, 4), (1, 5, 6, 2)])
me_movel_grasses_1325_1449_z5.materials.append(mat_mat_moveis)
me_movel_grasses_1325_1449_z5.update()

# ---- objects
ob_parede_externa_norte_y1444_x1324_1327 = bpy.data.objects.new('Parede_Externa_Norte_Y1444_X1324_1327', None)
ob_bloco_stone_post_1324_1444_z41 = bpy.data.objects.new('Bloco_stone_post_1324_1444_z41', me_bloco_stone_post_1324_1444_z41)
ob_bloco_stone_pillar_1324_1444_z61 = bpy.data.objects.new('Bloco_stone_pillar_1324_1444_z61', me_bloco_stone_pillar_1324_1444_z61)
ob_bloco_stone_wall_1325_1444_z41 = bpy.data.objects.new('Bloco_stone_wall_1325_1444_z41', me_bloco_stone_wall_1325_1444_z41)
ob_bloco_stone_wall_1326_1444_z41 = bpy.data.objects.new('Bloco_stone_wall_1326_1444_z41', me_bloco_stone_wall_1326_1444_z41)
ob_bloco_stone_pillar_1326_1444_z61 = bpy.data.objects.new('Bloco_stone_pillar_1326_1444_z61', me_bloco_stone_pillar_1326_1444_z61)
ob_bloco_stone_wall_1327_1444_z41 = bpy.data.objects.new('Bloco_stone_wall_1327_1444_z41', me_bloco_stone_wall_1327_1444_z41)
ob_parede_externa_sul_y1450_x1324_1327 = bpy.data.objects.new('Parede_Externa_Sul_Y1450_X1324_1327', None)
ob_bloco_stone_pillar_1324_1450_z61 = bpy.data.objects.new('Bloco_stone_pillar_1324_1450_z61', me_bloco_stone_pillar_1324_1450_z61)
ob_bloco_stone_post_1325_1450_z7 = bpy.data.objects.new('Bloco_stone_post_1325_1450_z7', me_bloco_stone_post_1325_1450_z7)
ob_bloco_stone_arch_1325_1450_z21 = bpy.data.objects.new('Bloco_stone_arch_1325_1450_z21', me_bloco_stone_arch_1325_1450_z21)
ob_bloco_stone_wall_1325_1450_z41 = bpy.data.objects.new('Bloco_stone_wall_1325_1450_z41', me_bloco_stone_wall_1325_1450_z41)
ob_bloco_stone_wall_1326_1450_z41 = bpy.data.objects.new('Bloco_stone_wall_1326_1450_z41', me_bloco_stone_wall_1326_1450_z41)
ob_bloco_stone_pillar_1326_1450_z61 = bpy.data.objects.new('Bloco_stone_pillar_1326_1450_z61', me_bloco_stone_pillar_1326_1450_z61)
ob_bloco_stone_pillar_1326_1450_z81 = bpy.data.objects.new('Bloco_stone_pillar_1326_1450_z81', me_bloco_stone_pillar_1326_1450_z81)
ob_bloco_stone_wall_1327_1450_z41 = bpy.data.objects.new('Bloco_stone_wall_1327_1450_z41', me_bloco_stone_wall_1327_1450_z41)
ob_parede_externa_oeste_x1324_y1445_1450 = bpy.data.objects.new('Parede_Externa_Oeste_X1324_Y1445_1450', None)
ob_bloco_stone_wall_1324_1445_z41 = bpy.data.objects.new('Bloco_stone_wall_1324_1445_z41', me_bloco_stone_wall_1324_1445_z41)
ob_bloco_stone_wall_1324_1446_z41 = bpy.data.objects.new('Bloco_stone_wall_1324_1446_z41', me_bloco_stone_wall_1324_1446_z41)
ob_bloco_stone_pillar_1324_1446_z61 = bpy.data.objects.new('Bloco_stone_pillar_1324_1446_z61', me_bloco_stone_pillar_1324_1446_z61)
ob_bloco_stone_wall_1324_1447_z41 = bpy.data.objects.new('Bloco_stone_wall_1324_1447_z41', me_bloco_stone_wall_1324_1447_z41)
ob_bloco_stone_wall_1324_1448_z41 = bpy.data.objects.new('Bloco_stone_wall_1324_1448_z41', me_bloco_stone_wall_1324_1448_z41)
ob_bloco_stone_wall_1324_1449_z41 = bpy.data.objects.new('Bloco_stone_wall_1324_1449_z41', me_bloco_stone_wall_1324_1449_z41)
ob_bloco_stone_wall_1324_1450_z41 = bpy.data.objects.new('Bloco_stone_wall_1324_1450_z41', me_bloco_stone_wall_1324_1450_z41)
ob_parede_interna_ew_02_y1445_x1325_1325 = bpy.data.objects.new('Parede_Interna_EW_02_Y1445_X1325_1325', None)
ob_bloco_stone_post_1325_1445_z16 = bpy.data.objects.new('Bloco_stone_post_1325_1445_z16', me_bloco_stone_post_1325_1445_z16)
ob_bloco_stone_arch_1325_1445_z21 = bpy.data.objects.new('Bloco_stone_arch_1325_1445_z21', me_bloco_stone_arch_1325_1445_z21)
ob_pisos_lajes = bpy.data.objects.new('Pisos_Lajes', None)
ob_piso_stone_pavers_dark_1325_1445_z41 = bpy.data.objects.new('Piso_stone_pavers_dark_1325_1445_z41', me_piso_stone_pavers_dark_1325_1445_z41)
ob_piso_stone_pavers_dark_1326_1445_z41 = bpy.data.objects.new('Piso_stone_pavers_dark_1326_1445_z41', me_piso_stone_pavers_dark_1326_1445_z41)
ob_piso_stone_pavers_dark_1327_1445_z41 = bpy.data.objects.new('Piso_stone_pavers_dark_1327_1445_z41', me_piso_stone_pavers_dark_1327_1445_z41)
ob_piso_stone_pavers_dark_1325_1446_z41 = bpy.data.objects.new('Piso_stone_pavers_dark_1325_1446_z41', me_piso_stone_pavers_dark_1325_1446_z41)
ob_piso_stone_pavers_dark_1326_1446_z41 = bpy.data.objects.new('Piso_stone_pavers_dark_1326_1446_z41', me_piso_stone_pavers_dark_1326_1446_z41)
ob_piso_stone_pavers_dark_1327_1446_z41 = bpy.data.objects.new('Piso_stone_pavers_dark_1327_1446_z41', me_piso_stone_pavers_dark_1327_1446_z41)
ob_piso_stone_pavers_dark_1325_1447_z41 = bpy.data.objects.new('Piso_stone_pavers_dark_1325_1447_z41', me_piso_stone_pavers_dark_1325_1447_z41)
ob_piso_stone_pavers_dark_1326_1447_z41 = bpy.data.objects.new('Piso_stone_pavers_dark_1326_1447_z41', me_piso_stone_pavers_dark_1326_1447_z41)
ob_piso_stone_pavers_dark_1327_1447_z41 = bpy.data.objects.new('Piso_stone_pavers_dark_1327_1447_z41', me_piso_stone_pavers_dark_1327_1447_z41)
ob_piso_stone_pavers_dark_1325_1448_z41 = bpy.data.objects.new('Piso_stone_pavers_dark_1325_1448_z41', me_piso_stone_pavers_dark_1325_1448_z41)
ob_piso_stone_pavers_dark_1326_1448_z41 = bpy.data.objects.new('Piso_stone_pavers_dark_1326_1448_z41', me_piso_stone_pavers_dark_1326_1448_z41)
ob_piso_stone_pavers_dark_1327_1448_z41 = bpy.data.objects.new('Piso_stone_pavers_dark_1327_1448_z41', me_piso_stone_pavers_dark_1327_1448_z41)
ob_piso_stone_pavers_dark_1325_1449_z41 = bpy.data.objects.new('Piso_stone_pavers_dark_1325_1449_z41', me_piso_stone_pavers_dark_1325_1449_z41)
ob_piso_stone_pavers_dark_1326_1449_z41 = bpy.data.objects.new('Piso_stone_pavers_dark_1326_1449_z41', me_piso_stone_pavers_dark_1326_1449_z41)
ob_piso_stone_pavers_dark_1327_1449_z41 = bpy.data.objects.new('Piso_stone_pavers_dark_1327_1449_z41', me_piso_stone_pavers_dark_1327_1449_z41)
ob_piso_stone_pavers_dark_1325_1450_z41 = bpy.data.objects.new('Piso_stone_pavers_dark_1325_1450_z41', me_piso_stone_pavers_dark_1325_1450_z41)
ob_piso_stone_pavers_dark_1326_1450_z41 = bpy.data.objects.new('Piso_stone_pavers_dark_1326_1450_z41', me_piso_stone_pavers_dark_1326_1450_z41)
ob_piso_stone_pavers_dark_1327_1450_z41 = bpy.data.objects.new('Piso_stone_pavers_dark_1327_1450_z41', me_piso_stone_pavers_dark_1327_1450_z41)
ob_moveis_decoracoes = bpy.data.objects.new('Moveis_Decoracoes', None)
ob_movel_rock_1324_1444_z5 = bpy.data.objects.new('Movel_rock_1324_1444_z5', me_movel_rock_1324_1444_z5)
ob_movel_decorative_weapons_1325_1445_z41 = bpy.data.objects.new('Movel_decorative_weapons_1325_1445_z41', me_movel_decorative_weapons_1325_1445_z41)
ob_movel_decorative_weapons_1326_1445_z41 = bpy.data.objects.new('Movel_decorative_weapons_1326_1445_z41', me_movel_decorative_weapons_1326_1445_z41)
ob_movel_decorative_weapons_1327_1445_z41 = bpy.data.objects.new('Movel_decorative_weapons_1327_1445_z41', me_movel_decorative_weapons_1327_1445_z41)
ob_movel_grasses_1327_1446_z5 = bpy.data.objects.new('Movel_grasses_1327_1446_z5', me_movel_grasses_1327_1446_z5)
ob_movel_banner_1325_1447_z41 = bpy.data.objects.new('Movel_banner_1325_1447_z41', me_movel_banner_1325_1447_z41)
ob_movel_grasses_1325_1448_z5 = bpy.data.objects.new('Movel_grasses_1325_1448_z5', me_movel_grasses_1325_1448_z5)
ob_movel_banner_1325_1448_z41 = bpy.data.objects.new('Movel_banner_1325_1448_z41', me_movel_banner_1325_1448_z41)
ob_movel_grasses_1325_1449_z5 = bpy.data.objects.new('Movel_grasses_1325_1449_z5', me_movel_grasses_1325_1449_z5)

# ---- transforms, parenting, visibility, modifiers, constraints
ob_parede_externa_norte_y1444_x1324_1327.location = (0.0, -3.0, 4.32)
ob_parede_externa_norte_y1444_x1324_1327.empty_display_type = 'CUBE'
ob_bloco_stone_post_1324_1444_z41.parent = ob_parede_externa_norte_y1444_x1324_1327
ob_bloco_stone_post_1324_1444_z41.matrix_parent_inverse = Matrix(((1.0, -0.0, 0.0, -0.0), (-0.0, 1.0, -0.0, 3.0), (0.0, -0.0, 1.0, -4.32), (-0.0, 0.0, -0.0, 1.0)))
ob_bloco_stone_post_1324_1444_z41.location = (-1.5, -3.325, 5.52)
ob_bloco_stone_pillar_1324_1444_z61.parent = ob_parede_externa_norte_y1444_x1324_1327
ob_bloco_stone_pillar_1324_1444_z61.matrix_parent_inverse = Matrix(((1.0, -0.0, 0.0, -0.0), (-0.0, 1.0, -0.0, 3.0), (0.0, -0.0, 1.0, -4.32), (-0.0, 0.0, -0.0, 1.0)))
ob_bloco_stone_pillar_1324_1444_z61.location = (-1.5, -3.325, 7.92)
ob_bloco_stone_wall_1325_1444_z41.parent = ob_parede_externa_norte_y1444_x1324_1327
ob_bloco_stone_wall_1325_1444_z41.matrix_parent_inverse = Matrix(((1.0, -0.0, 0.0, -0.0), (-0.0, 1.0, -0.0, 3.0), (0.0, -0.0, 1.0, -4.32), (-0.0, 0.0, -0.0, 1.0)))
ob_bloco_stone_wall_1325_1444_z41.location = (-0.5, -3.325, 5.52)
ob_bloco_stone_wall_1326_1444_z41.parent = ob_parede_externa_norte_y1444_x1324_1327
ob_bloco_stone_wall_1326_1444_z41.matrix_parent_inverse = Matrix(((1.0, -0.0, 0.0, -0.0), (-0.0, 1.0, -0.0, 3.0), (0.0, -0.0, 1.0, -4.32), (-0.0, 0.0, -0.0, 1.0)))
ob_bloco_stone_wall_1326_1444_z41.location = (0.5, -3.325, 5.52)
ob_bloco_stone_pillar_1326_1444_z61.parent = ob_parede_externa_norte_y1444_x1324_1327
ob_bloco_stone_pillar_1326_1444_z61.matrix_parent_inverse = Matrix(((1.0, -0.0, 0.0, -0.0), (-0.0, 1.0, -0.0, 3.0), (0.0, -0.0, 1.0, -4.32), (-0.0, 0.0, -0.0, 1.0)))
ob_bloco_stone_pillar_1326_1444_z61.location = (0.5, -3.325, 7.92)
ob_bloco_stone_wall_1327_1444_z41.parent = ob_parede_externa_norte_y1444_x1324_1327
ob_bloco_stone_wall_1327_1444_z41.matrix_parent_inverse = Matrix(((1.0, -0.0, 0.0, -0.0), (-0.0, 1.0, -0.0, 3.0), (0.0, -0.0, 1.0, -4.32), (-0.0, 0.0, -0.0, 1.0)))
ob_bloco_stone_wall_1327_1444_z41.location = (1.5, -3.325, 5.52)
ob_parede_externa_sul_y1450_x1324_1327.location = (0.0, 3.0, 0.24)
ob_parede_externa_sul_y1450_x1324_1327.empty_display_type = 'CUBE'
ob_bloco_stone_pillar_1324_1450_z61.parent = ob_parede_externa_sul_y1450_x1324_1327
ob_bloco_stone_pillar_1324_1450_z61.matrix_parent_inverse = Matrix(((1.0, -0.0, 0.0, -0.0), (-0.0, 1.0, -0.0, -3.0), (0.0, -0.0, 1.0, -0.24), (-0.0, 0.0, -0.0, 1.0)))
ob_bloco_stone_pillar_1324_1450_z61.location = (-1.5, 2.675, 7.92)
ob_bloco_stone_post_1325_1450_z7.parent = ob_parede_externa_sul_y1450_x1324_1327
ob_bloco_stone_post_1325_1450_z7.matrix_parent_inverse = Matrix(((1.0, -0.0, 0.0, -0.0), (-0.0, 1.0, -0.0, -3.0), (0.0, -0.0, 1.0, -0.24), (-0.0, 0.0, -0.0, 1.0)))
ob_bloco_stone_post_1325_1450_z7.location = (-0.5, 2.675, 1.44)
ob_bloco_stone_arch_1325_1450_z21.parent = ob_parede_externa_sul_y1450_x1324_1327
ob_bloco_stone_arch_1325_1450_z21.matrix_parent_inverse = Matrix(((1.0, -0.0, 0.0, -0.0), (-0.0, 1.0, -0.0, -3.0), (0.0, -0.0, 1.0, -0.24), (-0.0, 0.0, -0.0, 1.0)))
ob_bloco_stone_arch_1325_1450_z21.location = (-0.5, 2.675, 3.12)
ob_bloco_stone_wall_1325_1450_z41.parent = ob_parede_externa_sul_y1450_x1324_1327
ob_bloco_stone_wall_1325_1450_z41.matrix_parent_inverse = Matrix(((1.0, -0.0, 0.0, -0.0), (-0.0, 1.0, -0.0, -3.0), (0.0, -0.0, 1.0, -0.24), (-0.0, 0.0, -0.0, 1.0)))
ob_bloco_stone_wall_1325_1450_z41.location = (-0.5, 2.675, 5.52)
ob_bloco_stone_wall_1326_1450_z41.parent = ob_parede_externa_sul_y1450_x1324_1327
ob_bloco_stone_wall_1326_1450_z41.matrix_parent_inverse = Matrix(((1.0, -0.0, 0.0, -0.0), (-0.0, 1.0, -0.0, -3.0), (0.0, -0.0, 1.0, -0.24), (-0.0, 0.0, -0.0, 1.0)))
ob_bloco_stone_wall_1326_1450_z41.location = (0.5, 2.675, 5.52)
ob_bloco_stone_pillar_1326_1450_z61.parent = ob_parede_externa_sul_y1450_x1324_1327
ob_bloco_stone_pillar_1326_1450_z61.matrix_parent_inverse = Matrix(((1.0, -0.0, 0.0, -0.0), (-0.0, 1.0, -0.0, -3.0), (0.0, -0.0, 1.0, -0.24), (-0.0, 0.0, -0.0, 1.0)))
ob_bloco_stone_pillar_1326_1450_z61.location = (0.5, 2.675, 7.92)
ob_bloco_stone_pillar_1326_1450_z81.parent = ob_parede_externa_sul_y1450_x1324_1327
ob_bloco_stone_pillar_1326_1450_z81.matrix_parent_inverse = Matrix(((1.0, -0.0, 0.0, -0.0), (-0.0, 1.0, -0.0, -3.0), (0.0, -0.0, 1.0, -0.24), (-0.0, 0.0, -0.0, 1.0)))
ob_bloco_stone_pillar_1326_1450_z81.location = (0.5, 2.675, 10.32)
ob_bloco_stone_wall_1327_1450_z41.parent = ob_parede_externa_sul_y1450_x1324_1327
ob_bloco_stone_wall_1327_1450_z41.matrix_parent_inverse = Matrix(((1.0, -0.0, 0.0, -0.0), (-0.0, 1.0, -0.0, -3.0), (0.0, -0.0, 1.0, -0.24), (-0.0, 0.0, -0.0, 1.0)))
ob_bloco_stone_wall_1327_1450_z41.location = (1.5, 2.675, 5.52)
ob_parede_externa_oeste_x1324_y1445_1450.location = (-1.5, 0.5, 4.32)
ob_parede_externa_oeste_x1324_y1445_1450.empty_display_type = 'CUBE'
ob_bloco_stone_wall_1324_1445_z41.parent = ob_parede_externa_oeste_x1324_y1445_1450
ob_bloco_stone_wall_1324_1445_z41.matrix_parent_inverse = Matrix(((1.0, -0.0, 0.0, 1.5), (-0.0, 1.0, -0.0, -0.5), (0.0, -0.0, 1.0, -4.32), (-0.0, 0.0, -0.0, 1.0)))
ob_bloco_stone_wall_1324_1445_z41.location = (-1.825, -2.0, 5.52)
ob_bloco_stone_wall_1324_1446_z41.parent = ob_parede_externa_oeste_x1324_y1445_1450
ob_bloco_stone_wall_1324_1446_z41.matrix_parent_inverse = Matrix(((1.0, -0.0, 0.0, 1.5), (-0.0, 1.0, -0.0, -0.5), (0.0, -0.0, 1.0, -4.32), (-0.0, 0.0, -0.0, 1.0)))
ob_bloco_stone_wall_1324_1446_z41.location = (-1.825, -1.0, 5.52)
ob_bloco_stone_pillar_1324_1446_z61.parent = ob_parede_externa_oeste_x1324_y1445_1450
ob_bloco_stone_pillar_1324_1446_z61.matrix_parent_inverse = Matrix(((1.0, -0.0, 0.0, 1.5), (-0.0, 1.0, -0.0, -0.5), (0.0, -0.0, 1.0, -4.32), (-0.0, 0.0, -0.0, 1.0)))
ob_bloco_stone_pillar_1324_1446_z61.location = (-1.825, -1.0, 7.92)
ob_bloco_stone_wall_1324_1447_z41.parent = ob_parede_externa_oeste_x1324_y1445_1450
ob_bloco_stone_wall_1324_1447_z41.matrix_parent_inverse = Matrix(((1.0, -0.0, 0.0, 1.5), (-0.0, 1.0, -0.0, -0.5), (0.0, -0.0, 1.0, -4.32), (-0.0, 0.0, -0.0, 1.0)))
ob_bloco_stone_wall_1324_1447_z41.location = (-1.825, 0.0, 5.52)
ob_bloco_stone_wall_1324_1448_z41.parent = ob_parede_externa_oeste_x1324_y1445_1450
ob_bloco_stone_wall_1324_1448_z41.matrix_parent_inverse = Matrix(((1.0, -0.0, 0.0, 1.5), (-0.0, 1.0, -0.0, -0.5), (0.0, -0.0, 1.0, -4.32), (-0.0, 0.0, -0.0, 1.0)))
ob_bloco_stone_wall_1324_1448_z41.location = (-1.825, 1.0, 5.52)
ob_bloco_stone_wall_1324_1449_z41.parent = ob_parede_externa_oeste_x1324_y1445_1450
ob_bloco_stone_wall_1324_1449_z41.matrix_parent_inverse = Matrix(((1.0, -0.0, 0.0, 1.5), (-0.0, 1.0, -0.0, -0.5), (0.0, -0.0, 1.0, -4.32), (-0.0, 0.0, -0.0, 1.0)))
ob_bloco_stone_wall_1324_1449_z41.location = (-1.825, 2.0, 5.52)
ob_bloco_stone_wall_1324_1450_z41.parent = ob_parede_externa_oeste_x1324_y1445_1450
ob_bloco_stone_wall_1324_1450_z41.matrix_parent_inverse = Matrix(((1.0, -0.0, 0.0, 1.5), (-0.0, 1.0, -0.0, -0.5), (0.0, -0.0, 1.0, -4.32), (-0.0, 0.0, -0.0, 1.0)))
ob_bloco_stone_wall_1324_1450_z41.location = (-1.825, 3.0, 5.52)
ob_parede_interna_ew_02_y1445_x1325_1325.location = (-0.5, -2.0, 1.32)
ob_parede_interna_ew_02_y1445_x1325_1325.empty_display_type = 'CUBE'
ob_bloco_stone_post_1325_1445_z16.parent = ob_parede_interna_ew_02_y1445_x1325_1325
ob_bloco_stone_post_1325_1445_z16.matrix_parent_inverse = Matrix(((1.0, -0.0, 0.0, 0.5), (-0.0, 1.0, -0.0, 2.0), (0.0, -0.0, 1.0, -1.32), (-0.0, 0.0, -0.0, 1.0)))
ob_bloco_stone_post_1325_1445_z16.location = (-0.5, -2.325, 2.52)
ob_bloco_stone_arch_1325_1445_z21.parent = ob_parede_interna_ew_02_y1445_x1325_1325
ob_bloco_stone_arch_1325_1445_z21.matrix_parent_inverse = Matrix(((1.0, -0.0, 0.0, 0.5), (-0.0, 1.0, -0.0, 2.0), (0.0, -0.0, 1.0, -1.32), (-0.0, 0.0, -0.0, 1.0)))
ob_bloco_stone_arch_1325_1445_z21.location = (-0.5, -2.325, 3.12)
ob_pisos_lajes.location = (0.0, 0.0, 0.0)
ob_pisos_lajes.empty_display_type = 'CUBE'
ob_piso_stone_pavers_dark_1325_1445_z41.parent = ob_pisos_lajes
ob_piso_stone_pavers_dark_1325_1445_z41.location = (-0.5, -2.0, 4.27)
ob_piso_stone_pavers_dark_1326_1445_z41.parent = ob_pisos_lajes
ob_piso_stone_pavers_dark_1326_1445_z41.location = (0.5, -2.0, 4.27)
ob_piso_stone_pavers_dark_1327_1445_z41.parent = ob_pisos_lajes
ob_piso_stone_pavers_dark_1327_1445_z41.location = (1.5, -2.0, 4.27)
ob_piso_stone_pavers_dark_1325_1446_z41.parent = ob_pisos_lajes
ob_piso_stone_pavers_dark_1325_1446_z41.location = (-0.5, -1.0, 4.27)
ob_piso_stone_pavers_dark_1326_1446_z41.parent = ob_pisos_lajes
ob_piso_stone_pavers_dark_1326_1446_z41.location = (0.5, -1.0, 4.27)
ob_piso_stone_pavers_dark_1327_1446_z41.parent = ob_pisos_lajes
ob_piso_stone_pavers_dark_1327_1446_z41.location = (1.5, -1.0, 4.27)
ob_piso_stone_pavers_dark_1325_1447_z41.parent = ob_pisos_lajes
ob_piso_stone_pavers_dark_1325_1447_z41.location = (-0.5, 0.0, 4.27)
ob_piso_stone_pavers_dark_1326_1447_z41.parent = ob_pisos_lajes
ob_piso_stone_pavers_dark_1326_1447_z41.location = (0.5, 0.0, 4.27)
ob_piso_stone_pavers_dark_1327_1447_z41.parent = ob_pisos_lajes
ob_piso_stone_pavers_dark_1327_1447_z41.location = (1.5, 0.0, 4.27)
ob_piso_stone_pavers_dark_1325_1448_z41.parent = ob_pisos_lajes
ob_piso_stone_pavers_dark_1325_1448_z41.location = (-0.5, 1.0, 4.27)
ob_piso_stone_pavers_dark_1326_1448_z41.parent = ob_pisos_lajes
ob_piso_stone_pavers_dark_1326_1448_z41.location = (0.5, 1.0, 4.27)
ob_piso_stone_pavers_dark_1327_1448_z41.parent = ob_pisos_lajes
ob_piso_stone_pavers_dark_1327_1448_z41.location = (1.5, 1.0, 4.27)
ob_piso_stone_pavers_dark_1325_1449_z41.parent = ob_pisos_lajes
ob_piso_stone_pavers_dark_1325_1449_z41.location = (-0.5, 2.0, 4.27)
ob_piso_stone_pavers_dark_1326_1449_z41.parent = ob_pisos_lajes
ob_piso_stone_pavers_dark_1326_1449_z41.location = (0.5, 2.0, 4.27)
ob_piso_stone_pavers_dark_1327_1449_z41.parent = ob_pisos_lajes
ob_piso_stone_pavers_dark_1327_1449_z41.location = (1.5, 2.0, 4.27)
ob_piso_stone_pavers_dark_1325_1450_z41.parent = ob_pisos_lajes
ob_piso_stone_pavers_dark_1325_1450_z41.location = (-0.5, 3.0, 4.27)
ob_piso_stone_pavers_dark_1326_1450_z41.parent = ob_pisos_lajes
ob_piso_stone_pavers_dark_1326_1450_z41.location = (0.5, 3.0, 4.27)
ob_piso_stone_pavers_dark_1327_1450_z41.parent = ob_pisos_lajes
ob_piso_stone_pavers_dark_1327_1450_z41.location = (1.5, 3.0, 4.27)
ob_moveis_decoracoes.location = (0.0, 0.0, 0.0)
ob_moveis_decoracoes.empty_display_type = 'CUBE'
ob_movel_rock_1324_1444_z5.parent = ob_moveis_decoracoes
ob_movel_rock_1324_1444_z5.location = (-1.5, -3.0, 0.12)
ob_movel_decorative_weapons_1325_1445_z41.parent = ob_moveis_decoracoes
ob_movel_decorative_weapons_1325_1445_z41.location = (-0.5, -2.0, 4.38)
ob_movel_decorative_weapons_1326_1445_z41.parent = ob_moveis_decoracoes
ob_movel_decorative_weapons_1326_1445_z41.location = (0.5, -2.0, 4.38)
ob_movel_decorative_weapons_1327_1445_z41.parent = ob_moveis_decoracoes
ob_movel_decorative_weapons_1327_1445_z41.location = (1.5, -2.0, 4.38)
ob_movel_grasses_1327_1446_z5.parent = ob_moveis_decoracoes
ob_movel_grasses_1327_1446_z5.location = (1.5, -1.0, 0.06)
ob_movel_banner_1325_1447_z41.parent = ob_moveis_decoracoes
ob_movel_banner_1325_1447_z41.location = (-0.5, 0.0, 4.38)
ob_movel_grasses_1325_1448_z5.parent = ob_moveis_decoracoes
ob_movel_grasses_1325_1448_z5.location = (-0.5, 1.0, 0.06)
ob_movel_banner_1325_1448_z41.parent = ob_moveis_decoracoes
ob_movel_banner_1325_1448_z41.location = (-0.5, 1.0, 4.38)
ob_movel_grasses_1325_1449_z5.parent = ob_moveis_decoracoes
ob_movel_grasses_1325_1449_z5.location = (-0.5, 2.0, 0.06)

# ---- collection membership
col_01_paredes_externas.objects.link(ob_parede_externa_norte_y1444_x1324_1327)
col_01_paredes_externas.objects.link(ob_bloco_stone_post_1324_1444_z41)
col_01_paredes_externas.objects.link(ob_bloco_stone_pillar_1324_1444_z61)
col_01_paredes_externas.objects.link(ob_bloco_stone_wall_1325_1444_z41)
col_01_paredes_externas.objects.link(ob_bloco_stone_wall_1326_1444_z41)
col_01_paredes_externas.objects.link(ob_bloco_stone_pillar_1326_1444_z61)
col_01_paredes_externas.objects.link(ob_bloco_stone_wall_1327_1444_z41)
col_01_paredes_externas.objects.link(ob_parede_externa_sul_y1450_x1324_1327)
col_01_paredes_externas.objects.link(ob_bloco_stone_pillar_1324_1450_z61)
col_01_paredes_externas.objects.link(ob_bloco_stone_post_1325_1450_z7)
col_01_paredes_externas.objects.link(ob_bloco_stone_arch_1325_1450_z21)
col_01_paredes_externas.objects.link(ob_bloco_stone_wall_1325_1450_z41)
col_01_paredes_externas.objects.link(ob_bloco_stone_wall_1326_1450_z41)
col_01_paredes_externas.objects.link(ob_bloco_stone_pillar_1326_1450_z61)
col_01_paredes_externas.objects.link(ob_bloco_stone_pillar_1326_1450_z81)
col_01_paredes_externas.objects.link(ob_bloco_stone_wall_1327_1450_z41)
col_01_paredes_externas.objects.link(ob_parede_externa_oeste_x1324_y1445_1450)
col_01_paredes_externas.objects.link(ob_bloco_stone_wall_1324_1445_z41)
col_01_paredes_externas.objects.link(ob_bloco_stone_wall_1324_1446_z41)
col_01_paredes_externas.objects.link(ob_bloco_stone_pillar_1324_1446_z61)
col_01_paredes_externas.objects.link(ob_bloco_stone_wall_1324_1447_z41)
col_01_paredes_externas.objects.link(ob_bloco_stone_wall_1324_1448_z41)
col_01_paredes_externas.objects.link(ob_bloco_stone_wall_1324_1449_z41)
col_01_paredes_externas.objects.link(ob_bloco_stone_wall_1324_1450_z41)
col_02_paredes_internas.objects.link(ob_parede_interna_ew_02_y1445_x1325_1325)
col_02_paredes_internas.objects.link(ob_bloco_stone_post_1325_1445_z16)
col_02_paredes_internas.objects.link(ob_bloco_stone_arch_1325_1445_z21)
col_03_pisos_escadas.objects.link(ob_pisos_lajes)
col_03_pisos_escadas.objects.link(ob_piso_stone_pavers_dark_1325_1445_z41)
col_03_pisos_escadas.objects.link(ob_piso_stone_pavers_dark_1326_1445_z41)
col_03_pisos_escadas.objects.link(ob_piso_stone_pavers_dark_1327_1445_z41)
col_03_pisos_escadas.objects.link(ob_piso_stone_pavers_dark_1325_1446_z41)
col_03_pisos_escadas.objects.link(ob_piso_stone_pavers_dark_1326_1446_z41)
col_03_pisos_escadas.objects.link(ob_piso_stone_pavers_dark_1327_1446_z41)
col_03_pisos_escadas.objects.link(ob_piso_stone_pavers_dark_1325_1447_z41)
col_03_pisos_escadas.objects.link(ob_piso_stone_pavers_dark_1326_1447_z41)
col_03_pisos_escadas.objects.link(ob_piso_stone_pavers_dark_1327_1447_z41)
col_03_pisos_escadas.objects.link(ob_piso_stone_pavers_dark_1325_1448_z41)
col_03_pisos_escadas.objects.link(ob_piso_stone_pavers_dark_1326_1448_z41)
col_03_pisos_escadas.objects.link(ob_piso_stone_pavers_dark_1327_1448_z41)
col_03_pisos_escadas.objects.link(ob_piso_stone_pavers_dark_1325_1449_z41)
col_03_pisos_escadas.objects.link(ob_piso_stone_pavers_dark_1326_1449_z41)
col_03_pisos_escadas.objects.link(ob_piso_stone_pavers_dark_1327_1449_z41)
col_03_pisos_escadas.objects.link(ob_piso_stone_pavers_dark_1325_1450_z41)
col_03_pisos_escadas.objects.link(ob_piso_stone_pavers_dark_1326_1450_z41)
col_03_pisos_escadas.objects.link(ob_piso_stone_pavers_dark_1327_1450_z41)
col_04_moveis_decoracoes.objects.link(ob_moveis_decoracoes)
col_04_moveis_decoracoes.objects.link(ob_movel_rock_1324_1444_z5)
col_04_moveis_decoracoes.objects.link(ob_movel_decorative_weapons_1325_1445_z41)
col_04_moveis_decoracoes.objects.link(ob_movel_decorative_weapons_1326_1445_z41)
col_04_moveis_decoracoes.objects.link(ob_movel_decorative_weapons_1327_1445_z41)
col_04_moveis_decoracoes.objects.link(ob_movel_grasses_1327_1446_z5)
col_04_moveis_decoracoes.objects.link(ob_movel_banner_1325_1447_z41)
col_04_moveis_decoracoes.objects.link(ob_movel_grasses_1325_1448_z5)
col_04_moveis_decoracoes.objects.link(ob_movel_banner_1325_1448_z41)
col_04_moveis_decoracoes.objects.link(ob_movel_grasses_1325_1449_z5)

# ---- scene / render settings (as saved in the file)
scene.frame_start = 1; scene.frame_end = 250; scene.frame_set(1)
scene.render.engine = 'BLENDER_EEVEE_NEXT'
scene.render.bake_bias = 0.0
scene.render.bake_samples = 0
scene.cycles.sampling_pattern = 'TABULATED_SOBOL'
scene.eevee.use_volume_custom_range = False
bpy.context.view_layer.update()

# ---- added for rendering (the .blend has no active camera and no usable light): camera, sun + grey world if the file has none
cam_auto = bpy.data.cameras.new('AutoCamera')
cam_auto.lens = 50.0
cam_auto.sensor_width = 36.0
cam_auto.clip_end = 1000.0
ob_auto_camera = bpy.data.objects.new('AutoCamera', cam_auto)
scene.collection.objects.link(ob_auto_camera)
ob_auto_camera.location = (13.0095, -15.6114, 16.1676)
ob_auto_camera.rotation_euler = (1.09748, -7.21219e-08, 0.694738)
scene.camera = ob_auto_camera
light_auto_sun = bpy.data.lights.new('AutoSun', 'SUN')
light_auto_sun.energy = 3.0
light_auto_sun.angle = 0.0523599
ob_auto_sun = bpy.data.objects.new('AutoSun', light_auto_sun)
scene.collection.objects.link(ob_auto_sun)
ob_auto_sun.rotation_euler = (0.872665, 0.174533, 0.523599)
if scene.world is None:
    world_auto = bpy.data.worlds.new('AutoWorld')
    world_auto.color = (0.3, 0.3, 0.3)
    scene.world = world_auto
bpy.context.view_layer.update()
